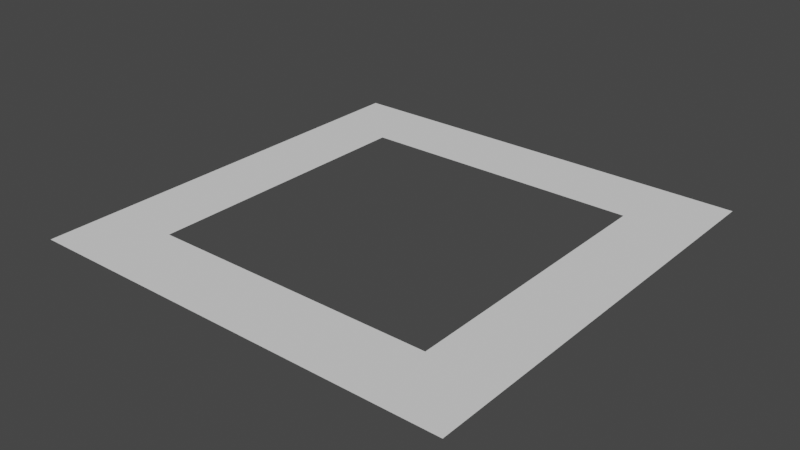 # Source: Water.blend  (saved by Blender 3.5.10; exported with 4.5.12 LTS)
import bpy
from mathutils import Matrix  # noqa: F401  (used for matrix-valued properties, if any)

bpy.ops.wm.read_factory_settings(use_empty=True)
scene = bpy.context.scene
scene.name = 'Scene'

# ---- collections
col_collection = bpy.data.collections.new('Collection'); scene.collection.children.link(col_collection)

# ---- world
world_world = bpy.data.worlds.new('World'); scene.world = world_world
world_world.use_nodes = True; world_world.node_tree.nodes.clear()
_N = world_world.node_tree.nodes; _L = world_world.node_tree.links
n0 = _N.new('ShaderNodeOutputWorld'); n0.name = 'World Output'; n0.location = (300, 300)
n1 = _N.new('ShaderNodeBackground'); n1.name = 'Background'; n1.location = (10, 300)
n1.inputs[0].default_value = (0.05088, 0.05088, 0.05088, 1.0)
_L.new(n1.outputs[0], n0.inputs[0])
n0.is_active_output = True
world_world.color = (0.05088, 0.05088, 0.05088)
world_world.use_sun_shadow = False
world_world.sun_shadow_jitter_overblur = 0.0

# ---- meshes
me_plane = bpy.data.meshes.new('Plane')
me_plane.from_pydata([(-1.0, -1.0, 0.0), (1.0, -1.0, 0.0), (-1.0, 1.0, 0.0), (1.0, 1.0, 0.0), (-1.5, -1.5, 0.0), (1.5, -1.5, 0.0), (-1.5, 1.5, 0.0), (1.5, 1.5, 0.0)], [], [(2, 3, 7, 6), (1, 0, 4, 5), (3, 1, 5, 7), (0, 2, 6, 4)])
_uv = me_plane.uv_layers.new(name='UVMap')
_uv.uv.foreach_set('vector', [0.1667, 0.1667, 0.1667, 0.8333, 9.995e-05, 0.9999, 9.995e-05, 0.0001, 0.8333, 0.8333, 0.8333, 0.1667, 0.9999, 9.995e-05, 0.9999, 0.9999, 0.1667, 0.8333, 0.8333, 0.8333, 0.9999, 0.9999, 9.995e-05, 0.9999, 0.8333, 0.1667, 0.1667, 0.1667, 9.995e-05, 0.0001, 0.9999, 9.995e-05])
me_plane.update()

# ---- objects
ob_plane = bpy.data.objects.new('Plane', me_plane)

# ---- transforms, parenting, visibility, modifiers, constraints
ob_plane.location = (0.0, 0.0, 0.0)

# ---- collection membership
col_collection.objects.link(ob_plane)

# ---- scene / render settings (as saved in the file)
scene.frame_start = 1; scene.frame_end = 250; scene.frame_set(1)
scene.render.engine = 'BLENDER_EEVEE_NEXT'
scene.cycles.sampling_pattern = 'TABULATED_SOBOL'
scene.view_settings.view_transform = 'Filmic'
bpy.context.view_layer.update()

# ---- added for rendering (the .blend has no active camera and no usable light): camera, sun
cam_auto = bpy.data.cameras.new('AutoCamera')
cam_auto.lens = 50.0
cam_auto.sensor_width = 36.0
cam_auto.clip_end = 1000.0
ob_auto_camera = bpy.data.objects.new('AutoCamera', cam_auto)
scene.collection.objects.link(ob_auto_camera)
ob_auto_camera.location = (3.9254, -4.71047, 3.14032)
ob_auto_camera.rotation_euler = (1.09748, -7.21219e-08, 0.694738)
scene.camera = ob_auto_camera
light_auto_sun = bpy.data.lights.new('AutoSun', 'SUN')
light_auto_sun.energy = 3.0
light_auto_sun.angle = 0.0523599
ob_auto_sun = bpy.data.objects.new('AutoSun', light_auto_sun)
scene.collection.objects.link(ob_auto_sun)
ob_auto_sun.rotation_euler = (0.872665, 0.174533, 0.523599)
bpy.context.view_layer.update()
